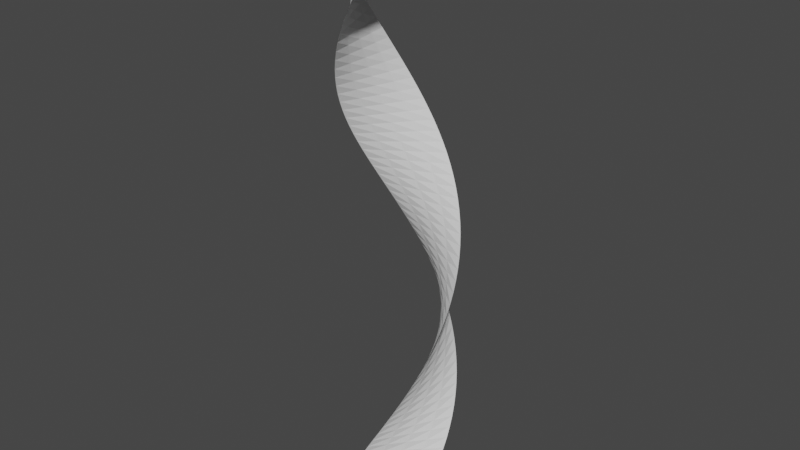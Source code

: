# Source: Spiral.blend  (saved by Blender 3.0.42; exported with 4.5.12 LTS)
import bpy
from mathutils import Matrix  # noqa: F401  (used for matrix-valued properties, if any)

bpy.ops.wm.read_factory_settings(use_empty=True)
scene = bpy.context.scene
scene.name = 'Scene'

# ---- collections
col_collection = bpy.data.collections.new('Collection'); scene.collection.children.link(col_collection)

# ---- world
world_world = bpy.data.worlds.new('World'); scene.world = world_world
world_world.use_nodes = True; world_world.node_tree.nodes.clear()
_N = world_world.node_tree.nodes; _L = world_world.node_tree.links
n0 = _N.new('ShaderNodeOutputWorld'); n0.name = 'World Output'; n0.location = (300, 300)
n1 = _N.new('ShaderNodeBackground'); n1.name = 'Background'; n1.location = (10, 300)
n1.inputs[0].default_value = (0.05088, 0.05088, 0.05088, 1.0)
_L.new(n1.outputs[0], n0.inputs[0])
n0.is_active_output = True
world_world.color = (0.05088, 0.05088, 0.05088)
world_world.use_sun_shadow = False
world_world.sun_shadow_jitter_overblur = 0.0

# ---- meshes
me_plane = bpy.data.meshes.new('Plane')
me_plane.from_pydata([(-1.0, -1.0, 0.0), (1.0, -1.0, 0.0), (-0.5412, -1.307, 0.9375), (1.307, -0.5412, 0.9375), (0.0, -1.414, 1.875), (1.414, 0.0, 1.875), (0.5412, -1.307, 2.812), (1.307, 0.5412, 2.812), (1.0, -1.0, 3.75), (1.0, 1.0, 3.75), (1.307, -0.5412, 4.688), (0.5412, 1.307, 4.688), (1.414, 0.0, 5.625), (0.0, 1.414, 5.625), (1.307, 0.5412, 6.562), (-0.5412, 1.307, 6.562), (1.0, 1.0, 7.5), (-1.0, 1.0, 7.5), (0.5412, 1.307, 8.438), (-1.307, 0.5412, 8.438), (-2.384e-07, 1.414, 9.375), (-1.414, -2.384e-07, 9.375), (-0.5412, 1.307, 10.31), (-1.307, -0.5412, 10.31), (-1.0, 1.0, 11.25), (-1.0, -1.0, 11.25), (-1.307, 0.5412, 12.19), (-0.5412, -1.307, 12.19), (-1.414, -4.768e-07, 13.12), (4.768e-07, -1.414, 13.12), (-1.307, -0.5412, 14.06), (0.5412, -1.307, 14.06), (-1.0, -1.0, 15.0), (1.0, -1.0, 15.0)], [], [(0, 1, 3, 2), (2, 3, 5, 4), (4, 5, 7, 6), (6, 7, 9, 8), (8, 9, 11, 10), (10, 11, 13, 12), (12, 13, 15, 14), (14, 15, 17, 16), (16, 17, 19, 18), (18, 19, 21, 20), (20, 21, 23, 22), (22, 23, 25, 24), (24, 25, 27, 26), (26, 27, 29, 28), (28, 29, 31, 30), (30, 31, 33, 32)])
_uv = me_plane.uv_layers.new(name='UVMap')
_uv.uv.foreach_set('vector', [1.0, 1.001, 3.183e-05, 0.998, 3.177e-05, 0.9353, 1.0, 0.9387, 1.0, 0.9387, 3.177e-05, 0.9353, 3.171e-05, 0.8726, 1.0, 0.876, 1.0, 0.876, 3.171e-05, 0.8726, 3.165e-05, 0.81, 1.0, 0.8133, 1.0, 0.8133, 3.165e-05, 0.81, 3.159e-05, 0.7473, 1.0, 0.7506, 1.0, 0.7506, 3.159e-05, 0.7473, 3.153e-05, 0.6846, 1.0, 0.6879, 1.0, 0.6879, 3.153e-05, 0.6846, 3.153e-05, 0.6219, 1.0, 0.6252, 1.0, 0.6252, 3.153e-05, 0.6219, 3.153e-05, 0.5592, 1.0, 0.5625, 1.0, 0.5625, 3.153e-05, 0.5592, 3.153e-05, 0.4965, 1.0, 0.4998, 1.0, 0.4998, 3.153e-05, 0.4965, 3.153e-05, 0.4338, 1.0, 0.4371, 1.0, 0.4371, 3.153e-05, 0.4338, 3.153e-05, 0.3711, 1.0, 0.3744, 1.0, 0.3744, 3.153e-05, 0.3711, 3.159e-05, 0.3084, 1.0, 0.3117, 1.0, 0.3117, 3.159e-05, 0.3084, 3.165e-05, 0.2457, 1.0, 0.249, 1.0, 0.249, 3.165e-05, 0.2457, 3.177e-05, 0.183, 1.0, 0.1864, 1.0, 0.1864, 3.177e-05, 0.183, 3.183e-05, 0.1203, 1.0, 0.1237, 1.0, 0.1237, 3.183e-05, 0.1203, 3.201e-05, 0.05766, 1.0, 0.06098, 1.0, 0.06098, 3.201e-05, 0.05766, 3.219e-05, -0.005034, 1.0, -0.001714])
me_plane.use_remesh_fix_poles = True
me_plane.use_remesh_preserve_attributes = False
me_plane.update()

# ---- objects
ob_plane = bpy.data.objects.new('Plane', me_plane)

# ---- transforms, parenting, visibility, modifiers, constraints
ob_plane.location = (0.0, 0.0, 0.0)
_m = ob_plane.modifiers.new('Subdivision', 'SUBSURF')

# ---- collection membership
col_collection.objects.link(ob_plane)

# ---- scene / render settings (as saved in the file)
scene.frame_start = 1; scene.frame_end = 250; scene.frame_set(1)
scene.render.engine = 'BLENDER_EEVEE_NEXT'
scene.cycles.sampling_pattern = 'TABULATED_SOBOL'
scene.cycles.use_light_tree = False
scene.view_settings.view_transform = 'Filmic'
bpy.context.view_layer.update()

# ---- added for rendering (the .blend has no active camera and no usable light): camera, sun
cam_auto = bpy.data.cameras.new('AutoCamera')
cam_auto.lens = 50.0
cam_auto.sensor_width = 36.0
cam_auto.clip_end = 1000.0
ob_auto_camera = bpy.data.objects.new('AutoCamera', cam_auto)
scene.collection.objects.link(ob_auto_camera)
ob_auto_camera.location = (14.3633, -17.236, 18.9907)
ob_auto_camera.rotation_euler = (1.09748, -7.21219e-08, 0.694738)
scene.camera = ob_auto_camera
light_auto_sun = bpy.data.lights.new('AutoSun', 'SUN')
light_auto_sun.energy = 3.0
light_auto_sun.angle = 0.0523599
ob_auto_sun = bpy.data.objects.new('AutoSun', light_auto_sun)
scene.collection.objects.link(ob_auto_sun)
ob_auto_sun.rotation_euler = (0.872665, 0.174533, 0.523599)
bpy.context.view_layer.update()
